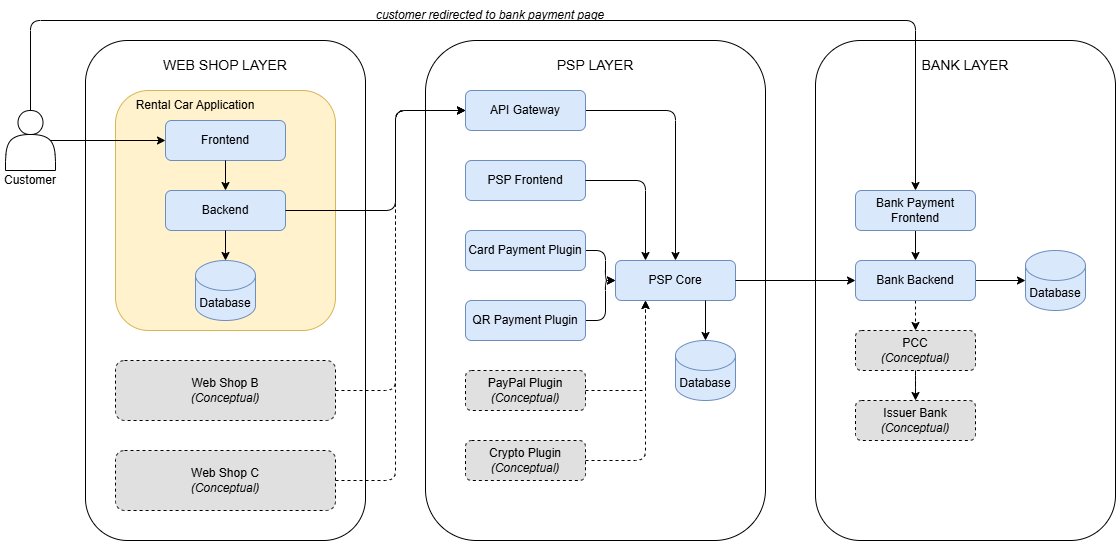

The diagram above was exported from draw.io. Its source (the exported page's mxGraphModel, read from the mxfile embedded in the PNG):
<mxGraphModel dx="1414" dy="1877" grid="1" gridSize="10" guides="1" tooltips="1" connect="1" arrows="1" fold="1" page="1" pageScale="1" pageWidth="850" pageHeight="1100" math="0" shadow="0">
  <root>
    <mxCell id="0" />
    <mxCell id="1" parent="0" />
    <mxCell id="_N0ltfxWr53-OF8z-DhT-1" parent="1" style="shape=actor;whiteSpace=wrap;html=1;" value="" vertex="1">
      <mxGeometry height="60" width="50" x="30" y="80" as="geometry" />
    </mxCell>
    <mxCell id="_N0ltfxWr53-OF8z-DhT-2" parent="1" style="rounded=1;whiteSpace=wrap;html=1;strokeWidth=1;" value="" vertex="1">
      <mxGeometry height="500" width="280" x="110" y="10" as="geometry" />
    </mxCell>
    <mxCell id="_N0ltfxWr53-OF8z-DhT-3" parent="1" style="rounded=1;whiteSpace=wrap;html=1;fillColor=#fff2cc;strokeColor=#d6b656;" value="" vertex="1">
      <mxGeometry height="240" width="220" x="140" y="60" as="geometry" />
    </mxCell>
    <mxCell id="_N0ltfxWr53-OF8z-DhT-4" parent="1" style="text;html=1;whiteSpace=wrap;strokeColor=none;fillColor=none;align=center;verticalAlign=middle;rounded=0;" value="Rental Car Application" vertex="1">
      <mxGeometry height="30" width="160" x="140" y="60" as="geometry" />
    </mxCell>
    <mxCell id="_N0ltfxWr53-OF8z-DhT-5" parent="1" style="rounded=1;whiteSpace=wrap;html=1;fillColor=#dae8fc;strokeColor=#6c8ebf;" value="Backend" vertex="1">
      <mxGeometry height="40" width="120" x="190" y="160" as="geometry" />
    </mxCell>
    <mxCell id="_N0ltfxWr53-OF8z-DhT-7" parent="1" style="rounded=1;whiteSpace=wrap;html=1;fillColor=#dae8fc;strokeColor=#6c8ebf;" value="Frontend" vertex="1">
      <mxGeometry height="40" width="120" x="190" y="90" as="geometry" />
    </mxCell>
    <mxCell id="_N0ltfxWr53-OF8z-DhT-8" parent="1" style="shape=cylinder3;whiteSpace=wrap;html=1;boundedLbl=1;backgroundOutline=1;size=15;fillColor=#dae8fc;strokeColor=#6c8ebf;" value="Database" vertex="1">
      <mxGeometry height="60" width="60" x="220" y="230" as="geometry" />
    </mxCell>
    <mxCell id="_N0ltfxWr53-OF8z-DhT-9" edge="1" parent="1" source="_N0ltfxWr53-OF8z-DhT-1" style="endArrow=classic;html=1;rounded=0;exitX=0.9;exitY=0.5;exitDx=0;exitDy=0;exitPerimeter=0;entryX=0;entryY=0.5;entryDx=0;entryDy=0;" target="_N0ltfxWr53-OF8z-DhT-7" value="">
      <mxGeometry height="50" relative="1" width="50" as="geometry">
        <mxPoint x="400" y="220" as="sourcePoint" />
        <mxPoint x="450" y="170" as="targetPoint" />
      </mxGeometry>
    </mxCell>
    <mxCell id="_N0ltfxWr53-OF8z-DhT-11" edge="1" parent="1" source="_N0ltfxWr53-OF8z-DhT-5" style="endArrow=none;startArrow=classic;html=1;rounded=0;exitX=0.5;exitY=0;exitDx=0;exitDy=0;entryX=0.5;entryY=1;entryDx=0;entryDy=0;startFill=1;endFill=0;" target="_N0ltfxWr53-OF8z-DhT-7" value="">
      <mxGeometry height="50" relative="1" width="50" as="geometry">
        <mxPoint x="400" y="220" as="sourcePoint" />
        <mxPoint x="450" y="170" as="targetPoint" />
      </mxGeometry>
    </mxCell>
    <mxCell id="_N0ltfxWr53-OF8z-DhT-12" edge="1" parent="1" source="_N0ltfxWr53-OF8z-DhT-8" style="endArrow=none;startArrow=classic;html=1;rounded=0;exitX=0.5;exitY=0;exitDx=0;exitDy=0;exitPerimeter=0;entryX=0.5;entryY=1;entryDx=0;entryDy=0;startFill=1;endFill=0;" target="_N0ltfxWr53-OF8z-DhT-5" value="">
      <mxGeometry height="50" relative="1" width="50" as="geometry">
        <mxPoint x="400" y="220" as="sourcePoint" />
        <mxPoint x="450" y="170" as="targetPoint" />
      </mxGeometry>
    </mxCell>
    <mxCell id="_N0ltfxWr53-OF8z-DhT-13" parent="1" style="rounded=1;whiteSpace=wrap;html=1;fillColor=#E0E0E0;dashed=1;" value="Web Shop B&lt;div&gt;&lt;i&gt;(Conceptual)&lt;/i&gt;&lt;/div&gt;" vertex="1">
      <mxGeometry height="60" width="220" x="140" y="330" as="geometry" />
    </mxCell>
    <mxCell id="_N0ltfxWr53-OF8z-DhT-14" parent="1" style="rounded=1;whiteSpace=wrap;html=1;fillColor=#E0E0E0;dashed=1;" value="Web Shop C&lt;div&gt;&lt;i&gt;(Conceptual)&lt;/i&gt;&lt;/div&gt;" vertex="1">
      <mxGeometry height="60" width="220" x="140" y="420" as="geometry" />
    </mxCell>
    <mxCell id="_N0ltfxWr53-OF8z-DhT-15" parent="1" style="text;html=1;whiteSpace=wrap;strokeColor=none;fillColor=none;align=center;verticalAlign=middle;rounded=0;" value="&lt;font style=&quot;font-size: 14px;&quot;&gt;WEB SHOP LAYER&lt;/font&gt;" vertex="1">
      <mxGeometry height="30" width="140" x="180" y="20" as="geometry" />
    </mxCell>
    <mxCell id="_N0ltfxWr53-OF8z-DhT-16" parent="1" style="rounded=1;whiteSpace=wrap;html=1;strokeWidth=1;" value="" vertex="1">
      <mxGeometry height="500" width="340" x="450" y="10" as="geometry" />
    </mxCell>
    <mxCell id="_N0ltfxWr53-OF8z-DhT-17" parent="1" style="text;html=1;whiteSpace=wrap;strokeColor=none;fillColor=none;align=center;verticalAlign=middle;rounded=0;" value="&lt;font style=&quot;font-size: 14px;&quot;&gt;PSP LAYER&lt;/font&gt;" vertex="1">
      <mxGeometry height="30" width="140" x="550" y="20" as="geometry" />
    </mxCell>
    <mxCell id="_N0ltfxWr53-OF8z-DhT-24" edge="1" parent="1" source="_N0ltfxWr53-OF8z-DhT-19" style="edgeStyle=orthogonalEdgeStyle;rounded=1;orthogonalLoop=1;jettySize=auto;html=1;entryX=0.5;entryY=0;entryDx=0;entryDy=0;curved=0;" target="lScD0VRBCY71h3ITlOUu-1" value="">
      <mxGeometry relative="1" as="geometry" />
    </mxCell>
    <mxCell id="_N0ltfxWr53-OF8z-DhT-19" parent="1" style="rounded=1;whiteSpace=wrap;html=1;fillColor=#dae8fc;strokeColor=#6c8ebf;" value="API Gateway" vertex="1">
      <mxGeometry height="40" width="120" x="490" y="60" as="geometry" />
    </mxCell>
    <mxCell id="_N0ltfxWr53-OF8z-DhT-20" edge="1" parent="1" source="_N0ltfxWr53-OF8z-DhT-5" style="endArrow=classic;html=1;rounded=1;exitX=1;exitY=0.5;exitDx=0;exitDy=0;curved=0;entryX=0;entryY=0.5;entryDx=0;entryDy=0;" target="_N0ltfxWr53-OF8z-DhT-19" value="">
      <mxGeometry height="50" relative="1" width="50" as="geometry">
        <Array as="points">
          <mxPoint x="420" y="180" />
          <mxPoint x="420" y="80" />
        </Array>
        <mxPoint x="400" y="150" as="sourcePoint" />
        <mxPoint x="410" y="100" as="targetPoint" />
      </mxGeometry>
    </mxCell>
    <mxCell id="_N0ltfxWr53-OF8z-DhT-21" edge="1" parent="1" source="_N0ltfxWr53-OF8z-DhT-13" style="endArrow=classic;html=1;rounded=1;exitX=1;exitY=0.5;exitDx=0;exitDy=0;entryX=0;entryY=0.5;entryDx=0;entryDy=0;curved=0;dashed=1;" target="_N0ltfxWr53-OF8z-DhT-19" value="">
      <mxGeometry height="50" relative="1" width="50" as="geometry">
        <Array as="points">
          <mxPoint x="420" y="360" />
          <mxPoint x="420" y="80" />
        </Array>
        <mxPoint x="400" y="150" as="sourcePoint" />
        <mxPoint x="450" y="100" as="targetPoint" />
      </mxGeometry>
    </mxCell>
    <mxCell id="_N0ltfxWr53-OF8z-DhT-22" edge="1" parent="1" source="_N0ltfxWr53-OF8z-DhT-14" style="endArrow=classic;html=1;rounded=1;exitX=1;exitY=0.5;exitDx=0;exitDy=0;entryX=0;entryY=0.5;entryDx=0;entryDy=0;curved=0;dashed=1;" target="_N0ltfxWr53-OF8z-DhT-19" value="">
      <mxGeometry height="50" relative="1" width="50" as="geometry">
        <Array as="points">
          <mxPoint x="420" y="450" />
          <mxPoint x="420" y="80" />
        </Array>
        <mxPoint x="400" y="150" as="sourcePoint" />
        <mxPoint x="450" y="100" as="targetPoint" />
      </mxGeometry>
    </mxCell>
    <mxCell id="_N0ltfxWr53-OF8z-DhT-23" parent="1" style="rounded=1;whiteSpace=wrap;html=1;fillColor=#dae8fc;strokeColor=#6c8ebf;" value="PSP Frontend" vertex="1">
      <mxGeometry height="40" width="120" x="490" y="130" as="geometry" />
    </mxCell>
    <mxCell id="lScD0VRBCY71h3ITlOUu-2" edge="1" parent="1" source="lScD0VRBCY71h3ITlOUu-1" style="edgeStyle=orthogonalEdgeStyle;rounded=1;orthogonalLoop=1;jettySize=auto;html=1;startArrow=classic;startFill=1;endArrow=none;endFill=0;curved=0;exitX=0.25;exitY=0;exitDx=0;exitDy=0;" target="_N0ltfxWr53-OF8z-DhT-23" value="">
      <mxGeometry relative="1" as="geometry">
        <Array as="points">
          <mxPoint x="670" y="150" />
        </Array>
      </mxGeometry>
    </mxCell>
    <mxCell id="lScD0VRBCY71h3ITlOUu-1" parent="1" style="rounded=1;whiteSpace=wrap;html=1;fillColor=#dae8fc;strokeColor=#6c8ebf;" value="PSP Core" vertex="1">
      <mxGeometry height="40" width="120" x="640" y="230" as="geometry" />
    </mxCell>
    <mxCell id="lScD0VRBCY71h3ITlOUu-3" parent="1" style="rounded=1;whiteSpace=wrap;html=1;fillColor=#E0E0E0;dashed=1;" value="PayPal Plugin&lt;br&gt;&lt;div&gt;&lt;i&gt;(Conceptual)&lt;/i&gt;&lt;/div&gt;" vertex="1">
      <mxGeometry height="40" width="120" x="490" y="340" as="geometry" />
    </mxCell>
    <mxCell id="lScD0VRBCY71h3ITlOUu-4" parent="1" style="rounded=1;whiteSpace=wrap;html=1;fillColor=#E0E0E0;dashed=1;" value="Crypto Plugin&lt;br&gt;&lt;div&gt;&lt;i&gt;(Conceptual)&lt;/i&gt;&lt;/div&gt;" vertex="1">
      <mxGeometry height="40" width="120" x="490" y="410" as="geometry" />
    </mxCell>
    <mxCell id="lScD0VRBCY71h3ITlOUu-7" edge="1" parent="1" source="lScD0VRBCY71h3ITlOUu-5" style="edgeStyle=orthogonalEdgeStyle;rounded=1;orthogonalLoop=1;jettySize=auto;html=1;curved=0;" target="lScD0VRBCY71h3ITlOUu-1" value="">
      <mxGeometry relative="1" as="geometry" />
    </mxCell>
    <mxCell id="lScD0VRBCY71h3ITlOUu-5" parent="1" style="rounded=1;whiteSpace=wrap;html=1;fillColor=#dae8fc;strokeColor=#6c8ebf;" value="Card Payment Plugin" vertex="1">
      <mxGeometry height="40" width="120" x="490" y="200" as="geometry" />
    </mxCell>
    <mxCell id="lScD0VRBCY71h3ITlOUu-8" edge="1" parent="1" source="lScD0VRBCY71h3ITlOUu-6" style="edgeStyle=orthogonalEdgeStyle;rounded=1;orthogonalLoop=1;jettySize=auto;html=1;curved=0;" target="lScD0VRBCY71h3ITlOUu-1" value="">
      <mxGeometry relative="1" as="geometry" />
    </mxCell>
    <mxCell id="lScD0VRBCY71h3ITlOUu-6" parent="1" style="rounded=1;whiteSpace=wrap;html=1;fillColor=#dae8fc;strokeColor=#6c8ebf;" value="QR Payment Plugin" vertex="1">
      <mxGeometry height="40" width="120" x="490" y="270" as="geometry" />
    </mxCell>
    <mxCell id="lScD0VRBCY71h3ITlOUu-9" parent="1" style="shape=cylinder3;whiteSpace=wrap;html=1;boundedLbl=1;backgroundOutline=1;size=15;fillColor=#dae8fc;strokeColor=#6c8ebf;" value="Database" vertex="1">
      <mxGeometry height="60" width="60" x="700" y="310" as="geometry" />
    </mxCell>
    <mxCell id="lScD0VRBCY71h3ITlOUu-10" edge="1" parent="1" source="lScD0VRBCY71h3ITlOUu-9" style="endArrow=none;html=1;rounded=0;exitX=0.5;exitY=0;exitDx=0;exitDy=0;exitPerimeter=0;entryX=0.75;entryY=1;entryDx=0;entryDy=0;startArrow=classic;startFill=1;endFill=0;" target="lScD0VRBCY71h3ITlOUu-1" value="">
      <mxGeometry height="50" relative="1" width="50" as="geometry">
        <mxPoint x="400" y="160" as="sourcePoint" />
        <mxPoint x="450" y="110" as="targetPoint" />
      </mxGeometry>
    </mxCell>
    <mxCell id="lScD0VRBCY71h3ITlOUu-11" edge="1" parent="1" source="lScD0VRBCY71h3ITlOUu-3" style="endArrow=classic;html=1;rounded=0;exitX=1;exitY=0.5;exitDx=0;exitDy=0;entryX=0.25;entryY=1;entryDx=0;entryDy=0;dashed=1;" target="lScD0VRBCY71h3ITlOUu-1" value="">
      <mxGeometry height="50" relative="1" width="50" as="geometry">
        <Array as="points">
          <mxPoint x="670" y="360" />
        </Array>
        <mxPoint x="400" y="160" as="sourcePoint" />
        <mxPoint x="450" y="110" as="targetPoint" />
      </mxGeometry>
    </mxCell>
    <mxCell id="lScD0VRBCY71h3ITlOUu-12" edge="1" parent="1" source="lScD0VRBCY71h3ITlOUu-4" style="endArrow=classic;html=1;rounded=1;exitX=1;exitY=0.5;exitDx=0;exitDy=0;entryX=0.25;entryY=1;entryDx=0;entryDy=0;dashed=1;curved=0;" target="lScD0VRBCY71h3ITlOUu-1" value="">
      <mxGeometry height="50" relative="1" width="50" as="geometry">
        <Array as="points">
          <mxPoint x="670" y="430" />
        </Array>
        <mxPoint x="400" y="160" as="sourcePoint" />
        <mxPoint x="450" y="110" as="targetPoint" />
      </mxGeometry>
    </mxCell>
    <mxCell id="lScD0VRBCY71h3ITlOUu-13" parent="1" style="rounded=1;whiteSpace=wrap;html=1;strokeWidth=1;" value="" vertex="1">
      <mxGeometry height="500" width="300" x="840" y="10" as="geometry" />
    </mxCell>
    <mxCell id="lScD0VRBCY71h3ITlOUu-14" parent="1" style="text;html=1;whiteSpace=wrap;strokeColor=none;fillColor=none;align=center;verticalAlign=middle;rounded=0;" value="&lt;font style=&quot;font-size: 14px;&quot;&gt;BANK LAYER&lt;/font&gt;" vertex="1">
      <mxGeometry height="30" width="140" x="920" y="20" as="geometry" />
    </mxCell>
    <mxCell id="lScD0VRBCY71h3ITlOUu-24" edge="1" parent="1" source="lScD0VRBCY71h3ITlOUu-15" style="edgeStyle=orthogonalEdgeStyle;rounded=0;orthogonalLoop=1;jettySize=auto;html=1;" target="lScD0VRBCY71h3ITlOUu-23" value="">
      <mxGeometry relative="1" as="geometry" />
    </mxCell>
    <mxCell id="lScD0VRBCY71h3ITlOUu-26" edge="1" parent="1" source="lScD0VRBCY71h3ITlOUu-15" style="edgeStyle=orthogonalEdgeStyle;rounded=0;orthogonalLoop=1;jettySize=auto;html=1;entryX=0.5;entryY=0;entryDx=0;entryDy=0;exitX=0.5;exitY=1;exitDx=0;exitDy=0;dashed=1;" target="lScD0VRBCY71h3ITlOUu-20" value="">
      <mxGeometry relative="1" as="geometry">
        <Array as="points" />
      </mxGeometry>
    </mxCell>
    <mxCell id="lScD0VRBCY71h3ITlOUu-15" parent="1" style="rounded=1;whiteSpace=wrap;html=1;fillColor=#dae8fc;strokeColor=#6c8ebf;" value="Bank Backend" vertex="1">
      <mxGeometry height="40" width="120" x="880" y="230" as="geometry" />
    </mxCell>
    <mxCell id="lScD0VRBCY71h3ITlOUu-18" edge="1" parent="1" source="lScD0VRBCY71h3ITlOUu-16" style="edgeStyle=orthogonalEdgeStyle;rounded=0;orthogonalLoop=1;jettySize=auto;html=1;" target="lScD0VRBCY71h3ITlOUu-15" value="">
      <mxGeometry relative="1" as="geometry" />
    </mxCell>
    <mxCell id="lScD0VRBCY71h3ITlOUu-16" parent="1" style="rounded=1;whiteSpace=wrap;html=1;fillColor=#dae8fc;strokeColor=#6c8ebf;" value="Bank Payment Frontend" vertex="1">
      <mxGeometry height="40" width="120" x="880" y="160" as="geometry" />
    </mxCell>
    <mxCell id="lScD0VRBCY71h3ITlOUu-19" edge="1" parent="1" source="lScD0VRBCY71h3ITlOUu-1" style="edgeStyle=orthogonalEdgeStyle;rounded=0;orthogonalLoop=1;jettySize=auto;html=1;entryX=0;entryY=0.5;entryDx=0;entryDy=0;" target="lScD0VRBCY71h3ITlOUu-15" value="">
      <mxGeometry relative="1" as="geometry" />
    </mxCell>
    <mxCell id="lScD0VRBCY71h3ITlOUu-20" parent="1" style="rounded=1;whiteSpace=wrap;html=1;fillColor=#E0E0E0;dashed=1;" value="PCC&lt;br&gt;&lt;div&gt;&lt;i&gt;(Conceptual)&lt;/i&gt;&lt;/div&gt;" vertex="1">
      <mxGeometry height="40" width="120" x="880" y="300" as="geometry" />
    </mxCell>
    <mxCell id="lScD0VRBCY71h3ITlOUu-23" parent="1" style="shape=cylinder3;whiteSpace=wrap;html=1;boundedLbl=1;backgroundOutline=1;size=15;fillColor=#dae8fc;strokeColor=#6c8ebf;" value="Database" vertex="1">
      <mxGeometry height="60" width="60" x="1050" y="220" as="geometry" />
    </mxCell>
    <mxCell id="xikztZJVA7vnoNlCsZ7g-1" edge="1" parent="1" source="_N0ltfxWr53-OF8z-DhT-1" style="endArrow=classic;html=1;rounded=1;exitX=0.5;exitY=0;exitDx=0;exitDy=0;entryX=0.5;entryY=0;entryDx=0;entryDy=0;curved=0;" target="lScD0VRBCY71h3ITlOUu-16" value="">
      <mxGeometry height="50" relative="1" width="50" as="geometry">
        <Array as="points">
          <mxPoint x="55" y="-10" />
          <mxPoint x="940" y="-10" />
        </Array>
        <mxPoint x="80" y="240" as="sourcePoint" />
        <mxPoint x="130" y="190" as="targetPoint" />
      </mxGeometry>
    </mxCell>
    <mxCell id="xikztZJVA7vnoNlCsZ7g-2" parent="1" style="text;html=1;whiteSpace=wrap;strokeColor=none;fillColor=none;align=center;verticalAlign=middle;rounded=0;" value="&lt;i&gt;customer redirected to bank payment page&lt;/i&gt;" vertex="1">
      <mxGeometry height="30" width="250" x="390" y="-30" as="geometry" />
    </mxCell>
    <mxCell id="xikztZJVA7vnoNlCsZ7g-5" parent="1" style="text;html=1;whiteSpace=wrap;strokeColor=none;fillColor=none;align=center;verticalAlign=middle;rounded=0;" value="Customer" vertex="1">
      <mxGeometry height="30" width="60" x="25" y="135" as="geometry" />
    </mxCell>
    <mxCell id="xikztZJVA7vnoNlCsZ7g-9" parent="1" style="rounded=1;whiteSpace=wrap;html=1;fillColor=#E0E0E0;dashed=1;" value="Issuer Bank&lt;br&gt;&lt;div&gt;&lt;i&gt;(Conceptual)&lt;/i&gt;&lt;/div&gt;" vertex="1">
      <mxGeometry height="40" width="120" x="880" y="370" as="geometry" />
    </mxCell>
    <mxCell id="xikztZJVA7vnoNlCsZ7g-10" edge="1" parent="1" source="lScD0VRBCY71h3ITlOUu-20" style="endArrow=classic;html=1;rounded=1;exitX=0.5;exitY=1;exitDx=0;exitDy=0;entryX=0.5;entryY=0;entryDx=0;entryDy=0;curved=0;" target="xikztZJVA7vnoNlCsZ7g-9" value="">
      <mxGeometry height="50" relative="1" width="50" as="geometry">
        <Array as="points">
          <mxPoint x="940" y="350" />
        </Array>
        <mxPoint x="690" y="230" as="sourcePoint" />
        <mxPoint x="740" y="180" as="targetPoint" />
      </mxGeometry>
    </mxCell>
  </root>
</mxGraphModel>